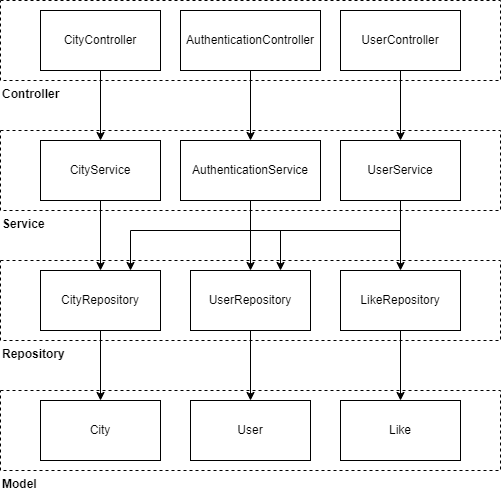

The diagram above was exported from draw.io. Its source (the exported page's mxGraphModel, read from the mxfile embedded in the PNG):
<mxGraphModel dx="977" dy="671" grid="1" gridSize="10" guides="1" tooltips="1" connect="1" arrows="1" fold="1" page="1" pageScale="1" pageWidth="850" pageHeight="1100" math="0" shadow="0">
  <root>
    <mxCell id="0" />
    <mxCell id="1" parent="0" />
    <mxCell id="mdNlEa3dpVpu3nmjglte-1" value="Model" style="rounded=0;whiteSpace=wrap;html=1;fillColor=none;dashed=1;verticalAlign=top;labelPosition=center;verticalLabelPosition=bottom;align=left;fontStyle=1" parent="1" vertex="1">
      <mxGeometry x="160" y="820" width="500" height="80" as="geometry" />
    </mxCell>
    <mxCell id="mdNlEa3dpVpu3nmjglte-2" value="Repository" style="rounded=0;whiteSpace=wrap;html=1;fillColor=none;dashed=1;labelPosition=center;verticalLabelPosition=bottom;align=left;verticalAlign=top;fontStyle=1" parent="1" vertex="1">
      <mxGeometry x="160" y="690" width="500" height="80" as="geometry" />
    </mxCell>
    <mxCell id="mdNlEa3dpVpu3nmjglte-5" value="Service" style="rounded=0;whiteSpace=wrap;html=1;fillColor=none;dashed=1;labelPosition=center;verticalLabelPosition=bottom;align=left;verticalAlign=top;fontStyle=1" parent="1" vertex="1">
      <mxGeometry x="160" y="560" width="500" height="80" as="geometry" />
    </mxCell>
    <mxCell id="mdNlEa3dpVpu3nmjglte-6" value="Controller" style="rounded=0;whiteSpace=wrap;html=1;fillColor=none;dashed=1;labelPosition=center;verticalLabelPosition=bottom;align=left;verticalAlign=top;fontStyle=1" parent="1" vertex="1">
      <mxGeometry x="160" y="430" width="500" height="80" as="geometry" />
    </mxCell>
    <mxCell id="mdNlEa3dpVpu3nmjglte-7" value="City" style="rounded=0;whiteSpace=wrap;html=1;" parent="1" vertex="1">
      <mxGeometry x="200" y="830" width="120" height="60" as="geometry" />
    </mxCell>
    <mxCell id="mdNlEa3dpVpu3nmjglte-8" value="User" style="rounded=0;whiteSpace=wrap;html=1;" parent="1" vertex="1">
      <mxGeometry x="350" y="830" width="120" height="60" as="geometry" />
    </mxCell>
    <mxCell id="mdNlEa3dpVpu3nmjglte-12" style="edgeStyle=orthogonalEdgeStyle;rounded=0;orthogonalLoop=1;jettySize=auto;html=1;" parent="1" source="mdNlEa3dpVpu3nmjglte-10" target="mdNlEa3dpVpu3nmjglte-7" edge="1">
      <mxGeometry relative="1" as="geometry" />
    </mxCell>
    <mxCell id="mdNlEa3dpVpu3nmjglte-10" value="CityRepository" style="rounded=0;whiteSpace=wrap;html=1;" parent="1" vertex="1">
      <mxGeometry x="200" y="700" width="120" height="60" as="geometry" />
    </mxCell>
    <mxCell id="mdNlEa3dpVpu3nmjglte-13" style="edgeStyle=orthogonalEdgeStyle;rounded=0;orthogonalLoop=1;jettySize=auto;html=1;entryX=0.5;entryY=0;entryDx=0;entryDy=0;" parent="1" source="mdNlEa3dpVpu3nmjglte-11" target="mdNlEa3dpVpu3nmjglte-8" edge="1">
      <mxGeometry relative="1" as="geometry" />
    </mxCell>
    <mxCell id="mdNlEa3dpVpu3nmjglte-11" value="UserRepository" style="rounded=0;whiteSpace=wrap;html=1;" parent="1" vertex="1">
      <mxGeometry x="350" y="700" width="120" height="60" as="geometry" />
    </mxCell>
    <mxCell id="mdNlEa3dpVpu3nmjglte-21" style="edgeStyle=orthogonalEdgeStyle;rounded=0;orthogonalLoop=1;jettySize=auto;html=1;" parent="1" source="mdNlEa3dpVpu3nmjglte-14" target="mdNlEa3dpVpu3nmjglte-10" edge="1">
      <mxGeometry relative="1" as="geometry" />
    </mxCell>
    <mxCell id="mdNlEa3dpVpu3nmjglte-14" value="CityService" style="rounded=0;whiteSpace=wrap;html=1;" parent="1" vertex="1">
      <mxGeometry x="200" y="570" width="120" height="60" as="geometry" />
    </mxCell>
    <mxCell id="DQpgJMy1BkInDjQ-v5EY-4" style="edgeStyle=orthogonalEdgeStyle;rounded=0;orthogonalLoop=1;jettySize=auto;html=1;entryX=0.5;entryY=0;entryDx=0;entryDy=0;" parent="1" source="mdNlEa3dpVpu3nmjglte-15" target="DQpgJMy1BkInDjQ-v5EY-1" edge="1">
      <mxGeometry relative="1" as="geometry" />
    </mxCell>
    <mxCell id="DQpgJMy1BkInDjQ-v5EY-6" style="edgeStyle=orthogonalEdgeStyle;rounded=0;orthogonalLoop=1;jettySize=auto;html=1;entryX=0.75;entryY=0;entryDx=0;entryDy=0;" parent="1" source="mdNlEa3dpVpu3nmjglte-15" target="mdNlEa3dpVpu3nmjglte-11" edge="1">
      <mxGeometry relative="1" as="geometry">
        <Array as="points">
          <mxPoint x="560" y="660" />
          <mxPoint x="440" y="660" />
        </Array>
      </mxGeometry>
    </mxCell>
    <mxCell id="DQpgJMy1BkInDjQ-v5EY-7" style="edgeStyle=orthogonalEdgeStyle;rounded=0;orthogonalLoop=1;jettySize=auto;html=1;entryX=0.75;entryY=0;entryDx=0;entryDy=0;" parent="1" source="mdNlEa3dpVpu3nmjglte-15" target="mdNlEa3dpVpu3nmjglte-10" edge="1">
      <mxGeometry relative="1" as="geometry">
        <Array as="points">
          <mxPoint x="560" y="660" />
          <mxPoint x="290" y="660" />
        </Array>
      </mxGeometry>
    </mxCell>
    <mxCell id="mdNlEa3dpVpu3nmjglte-15" value="UserService" style="rounded=0;whiteSpace=wrap;html=1;" parent="1" vertex="1">
      <mxGeometry x="500" y="570" width="120" height="60" as="geometry" />
    </mxCell>
    <mxCell id="mdNlEa3dpVpu3nmjglte-22" style="edgeStyle=orthogonalEdgeStyle;rounded=0;orthogonalLoop=1;jettySize=auto;html=1;" parent="1" source="mdNlEa3dpVpu3nmjglte-18" target="mdNlEa3dpVpu3nmjglte-11" edge="1">
      <mxGeometry relative="1" as="geometry" />
    </mxCell>
    <mxCell id="mdNlEa3dpVpu3nmjglte-18" value="AuthenticationService" style="rounded=0;whiteSpace=wrap;html=1;" parent="1" vertex="1">
      <mxGeometry x="340" y="570" width="140" height="60" as="geometry" />
    </mxCell>
    <mxCell id="mdNlEa3dpVpu3nmjglte-26" style="edgeStyle=orthogonalEdgeStyle;rounded=0;orthogonalLoop=1;jettySize=auto;html=1;" parent="1" source="mdNlEa3dpVpu3nmjglte-23" target="mdNlEa3dpVpu3nmjglte-14" edge="1">
      <mxGeometry relative="1" as="geometry" />
    </mxCell>
    <mxCell id="mdNlEa3dpVpu3nmjglte-23" value="CityController" style="rounded=0;whiteSpace=wrap;html=1;" parent="1" vertex="1">
      <mxGeometry x="200" y="440" width="120" height="60" as="geometry" />
    </mxCell>
    <mxCell id="mdNlEa3dpVpu3nmjglte-28" style="edgeStyle=orthogonalEdgeStyle;rounded=0;orthogonalLoop=1;jettySize=auto;html=1;" parent="1" source="mdNlEa3dpVpu3nmjglte-24" target="mdNlEa3dpVpu3nmjglte-15" edge="1">
      <mxGeometry relative="1" as="geometry" />
    </mxCell>
    <mxCell id="mdNlEa3dpVpu3nmjglte-24" value="UserController" style="rounded=0;whiteSpace=wrap;html=1;" parent="1" vertex="1">
      <mxGeometry x="500" y="440" width="120" height="60" as="geometry" />
    </mxCell>
    <mxCell id="mdNlEa3dpVpu3nmjglte-27" style="edgeStyle=orthogonalEdgeStyle;rounded=0;orthogonalLoop=1;jettySize=auto;html=1;" parent="1" source="mdNlEa3dpVpu3nmjglte-25" target="mdNlEa3dpVpu3nmjglte-18" edge="1">
      <mxGeometry relative="1" as="geometry" />
    </mxCell>
    <mxCell id="mdNlEa3dpVpu3nmjglte-25" value="AuthenticationController" style="rounded=0;whiteSpace=wrap;html=1;" parent="1" vertex="1">
      <mxGeometry x="340" y="440" width="140" height="60" as="geometry" />
    </mxCell>
    <mxCell id="DQpgJMy1BkInDjQ-v5EY-3" style="edgeStyle=orthogonalEdgeStyle;rounded=0;orthogonalLoop=1;jettySize=auto;html=1;entryX=0.5;entryY=0;entryDx=0;entryDy=0;" parent="1" source="DQpgJMy1BkInDjQ-v5EY-1" target="DQpgJMy1BkInDjQ-v5EY-2" edge="1">
      <mxGeometry relative="1" as="geometry" />
    </mxCell>
    <mxCell id="DQpgJMy1BkInDjQ-v5EY-1" value="LikeRepository" style="rounded=0;whiteSpace=wrap;html=1;" parent="1" vertex="1">
      <mxGeometry x="500" y="700" width="120" height="60" as="geometry" />
    </mxCell>
    <mxCell id="DQpgJMy1BkInDjQ-v5EY-2" value="Like" style="rounded=0;whiteSpace=wrap;html=1;" parent="1" vertex="1">
      <mxGeometry x="500" y="830" width="120" height="60" as="geometry" />
    </mxCell>
  </root>
</mxGraphModel>